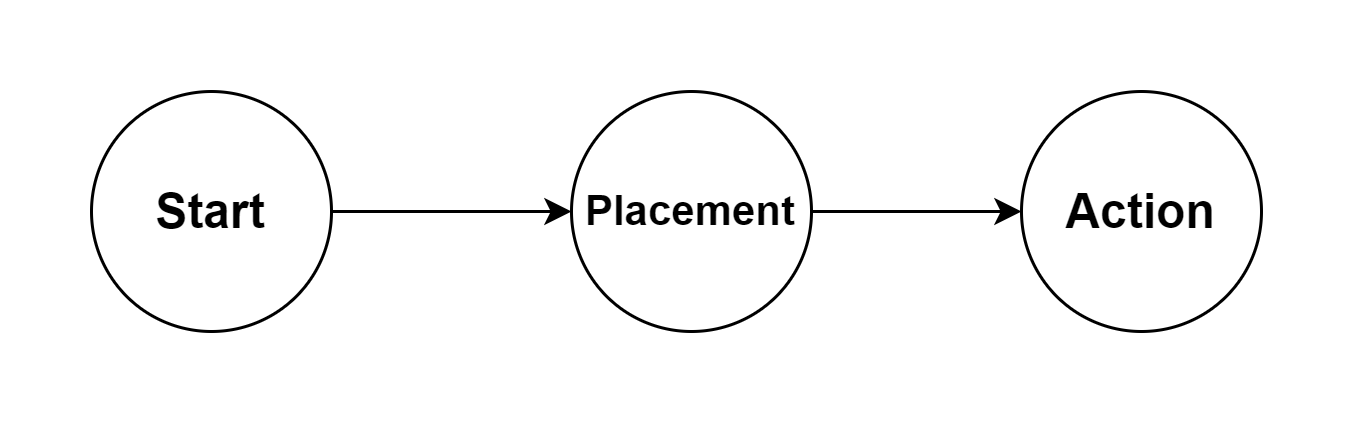

The diagram above was exported from draw.io. Its source (the exported page's mxGraphModel, read from the mxfile embedded in the PNG):
<mxGraphModel dx="1442" dy="877" grid="1" gridSize="10" guides="1" tooltips="1" connect="1" arrows="1" fold="1" page="1" pageScale="1" pageWidth="827" pageHeight="1169" math="0" shadow="0">
  <root>
    <mxCell id="0" />
    <mxCell id="1" parent="0" />
    <mxCell id="HBNwBBE6Yg9LRKZa0uNq-4" style="edgeStyle=orthogonalEdgeStyle;rounded=0;orthogonalLoop=1;jettySize=auto;html=1;exitX=1;exitY=0.5;exitDx=0;exitDy=0;entryX=0;entryY=0.5;entryDx=0;entryDy=0;" edge="1" parent="1" source="HBNwBBE6Yg9LRKZa0uNq-1" target="HBNwBBE6Yg9LRKZa0uNq-3">
      <mxGeometry relative="1" as="geometry" />
    </mxCell>
    <mxCell id="HBNwBBE6Yg9LRKZa0uNq-1" value="&lt;b&gt;&lt;font style=&quot;font-size: 16px;&quot;&gt;Start&lt;/font&gt;&lt;/b&gt;" style="ellipse;whiteSpace=wrap;html=1;aspect=fixed;" vertex="1" parent="1">
      <mxGeometry x="80" y="400" width="80" height="80" as="geometry" />
    </mxCell>
    <mxCell id="HBNwBBE6Yg9LRKZa0uNq-2" value="&lt;b&gt;&lt;font style=&quot;font-size: 16px;&quot;&gt;Action&lt;/font&gt;&lt;/b&gt;" style="ellipse;whiteSpace=wrap;html=1;aspect=fixed;" vertex="1" parent="1">
      <mxGeometry x="390" y="400" width="80" height="80" as="geometry" />
    </mxCell>
    <mxCell id="HBNwBBE6Yg9LRKZa0uNq-5" style="edgeStyle=orthogonalEdgeStyle;rounded=0;orthogonalLoop=1;jettySize=auto;html=1;exitX=1;exitY=0.5;exitDx=0;exitDy=0;entryX=0;entryY=0.5;entryDx=0;entryDy=0;" edge="1" parent="1" source="HBNwBBE6Yg9LRKZa0uNq-3" target="HBNwBBE6Yg9LRKZa0uNq-2">
      <mxGeometry relative="1" as="geometry" />
    </mxCell>
    <mxCell id="HBNwBBE6Yg9LRKZa0uNq-3" value="&lt;b&gt;&lt;font style=&quot;font-size: 14px;&quot;&gt;Placement&lt;/font&gt;&lt;/b&gt;" style="ellipse;whiteSpace=wrap;html=1;aspect=fixed;" vertex="1" parent="1">
      <mxGeometry x="240" y="400" width="80" height="80" as="geometry" />
    </mxCell>
  </root>
</mxGraphModel>